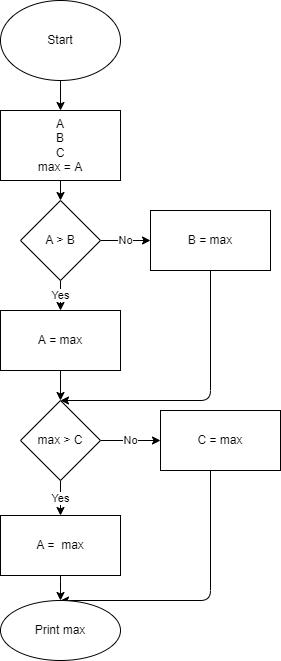

The diagram above was exported from draw.io. Its source (the exported page's mxGraphModel, read from the mxfile embedded in the PNG):
<mxGraphModel dx="1055" dy="264" grid="1" gridSize="10" guides="1" tooltips="1" connect="1" arrows="1" fold="1" page="1" pageScale="1" pageWidth="827" pageHeight="1169" math="0" shadow="0">
  <root>
    <mxCell id="0" />
    <mxCell id="1" parent="0" />
    <mxCell id="4" value="" style="edgeStyle=none;html=1;" parent="1" source="2" target="3" edge="1">
      <mxGeometry relative="1" as="geometry" />
    </mxCell>
    <mxCell id="2" value="Start" style="ellipse;whiteSpace=wrap;html=1;" parent="1" vertex="1">
      <mxGeometry x="330" y="10" width="120" height="80" as="geometry" />
    </mxCell>
    <mxCell id="6" value="" style="edgeStyle=none;html=1;" parent="1" source="3" target="5" edge="1">
      <mxGeometry relative="1" as="geometry" />
    </mxCell>
    <mxCell id="3" value="A&lt;br&gt;B&lt;br&gt;C&lt;br&gt;max = A" style="whiteSpace=wrap;html=1;" parent="1" vertex="1">
      <mxGeometry x="330" y="120" width="120" height="70" as="geometry" />
    </mxCell>
    <mxCell id="8" value="Yes" style="edgeStyle=none;html=1;" parent="1" source="5" target="7" edge="1">
      <mxGeometry relative="1" as="geometry" />
    </mxCell>
    <mxCell id="10" value="No" style="edgeStyle=none;html=1;" parent="1" source="5" target="9" edge="1">
      <mxGeometry relative="1" as="geometry" />
    </mxCell>
    <mxCell id="5" value="A &amp;gt; B" style="rhombus;whiteSpace=wrap;html=1;" parent="1" vertex="1">
      <mxGeometry x="350" y="210" width="80" height="80" as="geometry" />
    </mxCell>
    <mxCell id="12" value="" style="edgeStyle=none;html=1;" parent="1" source="7" target="11" edge="1">
      <mxGeometry relative="1" as="geometry" />
    </mxCell>
    <mxCell id="7" value="A = max" style="whiteSpace=wrap;html=1;" parent="1" vertex="1">
      <mxGeometry x="330" y="320" width="120" height="60" as="geometry" />
    </mxCell>
    <mxCell id="17" style="edgeStyle=elbowEdgeStyle;html=1;entryX=0.5;entryY=0;entryDx=0;entryDy=0;" parent="1" source="9" target="11" edge="1">
      <mxGeometry relative="1" as="geometry">
        <mxPoint x="550" y="330" as="targetPoint" />
        <Array as="points">
          <mxPoint x="540" y="320" />
          <mxPoint x="530" y="330" />
          <mxPoint x="550" y="330" />
        </Array>
      </mxGeometry>
    </mxCell>
    <mxCell id="9" value="B = max" style="whiteSpace=wrap;html=1;" parent="1" vertex="1">
      <mxGeometry x="480" y="220" width="120" height="60" as="geometry" />
    </mxCell>
    <mxCell id="14" value="Yes" style="edgeStyle=none;html=1;" parent="1" source="11" target="13" edge="1">
      <mxGeometry relative="1" as="geometry" />
    </mxCell>
    <mxCell id="16" value="No" style="edgeStyle=none;html=1;" parent="1" source="11" target="15" edge="1">
      <mxGeometry relative="1" as="geometry" />
    </mxCell>
    <mxCell id="11" value="max &amp;gt; C" style="rhombus;whiteSpace=wrap;html=1;" parent="1" vertex="1">
      <mxGeometry x="350" y="410" width="80" height="80" as="geometry" />
    </mxCell>
    <mxCell id="20" value="" style="edgeStyle=elbowEdgeStyle;html=1;" parent="1" source="13" target="19" edge="1">
      <mxGeometry relative="1" as="geometry" />
    </mxCell>
    <mxCell id="13" value="A =&amp;nbsp; max" style="whiteSpace=wrap;html=1;" parent="1" vertex="1">
      <mxGeometry x="330" y="525" width="120" height="60" as="geometry" />
    </mxCell>
    <mxCell id="21" style="edgeStyle=elbowEdgeStyle;html=1;entryX=0.5;entryY=0;entryDx=0;entryDy=0;" parent="1" source="15" target="19" edge="1">
      <mxGeometry relative="1" as="geometry">
        <Array as="points">
          <mxPoint x="540" y="650" />
          <mxPoint x="540" y="560" />
        </Array>
      </mxGeometry>
    </mxCell>
    <mxCell id="15" value="C = max" style="whiteSpace=wrap;html=1;" parent="1" vertex="1">
      <mxGeometry x="490" y="420" width="120" height="60" as="geometry" />
    </mxCell>
    <mxCell id="19" value="Print max" style="ellipse;whiteSpace=wrap;html=1;" parent="1" vertex="1">
      <mxGeometry x="330" y="610" width="120" height="60" as="geometry" />
    </mxCell>
  </root>
</mxGraphModel>